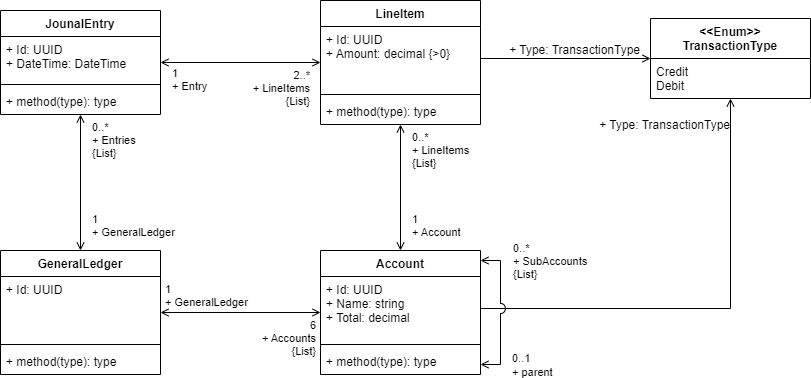

The diagram above was exported from draw.io. Its source (the exported page's mxGraphModel, read from the mxfile embedded in the PNG):
<mxGraphModel dx="1434" dy="764" grid="1" gridSize="10" guides="1" tooltips="1" connect="1" arrows="1" fold="1" page="1" pageScale="1" pageWidth="827" pageHeight="1169" math="0" shadow="0">
  <root>
    <mxCell id="0" />
    <mxCell id="1" parent="0" />
    <mxCell id="9sHBSlYMyOk5mvHkY9VU-9" style="edgeStyle=orthogonalEdgeStyle;rounded=0;orthogonalLoop=1;jettySize=auto;html=1;endArrow=open;endFill=0;startArrow=open;startFill=0;" parent="1" source="9sHBSlYMyOk5mvHkY9VU-1" target="9sHBSlYMyOk5mvHkY9VU-5" edge="1">
      <mxGeometry relative="1" as="geometry" />
    </mxCell>
    <mxCell id="9sHBSlYMyOk5mvHkY9VU-10" value="2..*&lt;br&gt;+ LineItems&lt;br&gt;{List}" style="edgeLabel;html=1;align=right;verticalAlign=top;resizable=0;points=[];labelPosition=left;verticalLabelPosition=bottom;labelBackgroundColor=none;" parent="9sHBSlYMyOk5mvHkY9VU-9" connectable="0" vertex="1">
      <mxGeometry x="0.6375" y="2" relative="1" as="geometry">
        <mxPoint x="19" y="2" as="offset" />
      </mxGeometry>
    </mxCell>
    <mxCell id="9sHBSlYMyOk5mvHkY9VU-12" value="1&lt;br&gt;+ Entry" style="edgeLabel;html=1;align=left;verticalAlign=top;resizable=0;points=[];labelBackgroundColor=none;" parent="9sHBSlYMyOk5mvHkY9VU-9" connectable="0" vertex="1">
      <mxGeometry x="-0.675" y="-2" relative="1" as="geometry">
        <mxPoint x="-16" y="-4" as="offset" />
      </mxGeometry>
    </mxCell>
    <mxCell id="9sHBSlYMyOk5mvHkY9VU-1" value="JounalEntry" style="swimlane;fontStyle=1;align=center;verticalAlign=top;childLayout=stackLayout;horizontal=1;startSize=26;horizontalStack=0;resizeParent=1;resizeParentMax=0;resizeLast=0;collapsible=1;marginBottom=0;" parent="1" vertex="1">
      <mxGeometry x="140" y="80" width="160" height="104" as="geometry" />
    </mxCell>
    <mxCell id="9sHBSlYMyOk5mvHkY9VU-2" value="+ Id: UUID&#10;+ DateTime: DateTime" style="text;strokeColor=none;fillColor=none;align=left;verticalAlign=top;spacingLeft=4;spacingRight=4;overflow=hidden;rotatable=0;points=[[0,0.5],[1,0.5]];portConstraint=eastwest;" parent="9sHBSlYMyOk5mvHkY9VU-1" vertex="1">
      <mxGeometry y="26" width="160" height="44" as="geometry" />
    </mxCell>
    <mxCell id="9sHBSlYMyOk5mvHkY9VU-3" value="" style="line;strokeWidth=1;fillColor=none;align=left;verticalAlign=middle;spacingTop=-1;spacingLeft=3;spacingRight=3;rotatable=0;labelPosition=right;points=[];portConstraint=eastwest;strokeColor=inherit;" parent="9sHBSlYMyOk5mvHkY9VU-1" vertex="1">
      <mxGeometry y="70" width="160" height="8" as="geometry" />
    </mxCell>
    <mxCell id="9sHBSlYMyOk5mvHkY9VU-4" value="+ method(type): type" style="text;strokeColor=none;fillColor=none;align=left;verticalAlign=top;spacingLeft=4;spacingRight=4;overflow=hidden;rotatable=0;points=[[0,0.5],[1,0.5]];portConstraint=eastwest;" parent="9sHBSlYMyOk5mvHkY9VU-1" vertex="1">
      <mxGeometry y="78" width="160" height="26" as="geometry" />
    </mxCell>
    <mxCell id="9sHBSlYMyOk5mvHkY9VU-5" value="LineItem" style="swimlane;fontStyle=1;align=center;verticalAlign=top;childLayout=stackLayout;horizontal=1;startSize=26;horizontalStack=0;resizeParent=1;resizeParentMax=0;resizeLast=0;collapsible=1;marginBottom=0;" parent="1" vertex="1">
      <mxGeometry x="460" y="70" width="160" height="124" as="geometry" />
    </mxCell>
    <mxCell id="9sHBSlYMyOk5mvHkY9VU-6" value="+ Id: UUID&#10;+ Amount: decimal {&gt;0}" style="text;strokeColor=none;fillColor=none;align=left;verticalAlign=top;spacingLeft=4;spacingRight=4;overflow=hidden;rotatable=0;points=[[0,0.5],[1,0.5]];portConstraint=eastwest;" parent="9sHBSlYMyOk5mvHkY9VU-5" vertex="1">
      <mxGeometry y="26" width="160" height="64" as="geometry" />
    </mxCell>
    <mxCell id="9sHBSlYMyOk5mvHkY9VU-7" value="" style="line;strokeWidth=1;fillColor=none;align=left;verticalAlign=middle;spacingTop=-1;spacingLeft=3;spacingRight=3;rotatable=0;labelPosition=right;points=[];portConstraint=eastwest;strokeColor=inherit;" parent="9sHBSlYMyOk5mvHkY9VU-5" vertex="1">
      <mxGeometry y="90" width="160" height="8" as="geometry" />
    </mxCell>
    <mxCell id="9sHBSlYMyOk5mvHkY9VU-8" value="+ method(type): type" style="text;strokeColor=none;fillColor=none;align=left;verticalAlign=top;spacingLeft=4;spacingRight=4;overflow=hidden;rotatable=0;points=[[0,0.5],[1,0.5]];portConstraint=eastwest;" parent="9sHBSlYMyOk5mvHkY9VU-5" vertex="1">
      <mxGeometry y="98" width="160" height="26" as="geometry" />
    </mxCell>
    <mxCell id="9H02uJkLW2DH_yWkn3Fl-5" style="edgeStyle=orthogonalEdgeStyle;rounded=0;orthogonalLoop=1;jettySize=auto;html=1;endArrow=open;endFill=0;startArrow=open;startFill=0;" parent="1" source="9H02uJkLW2DH_yWkn3Fl-1" target="9sHBSlYMyOk5mvHkY9VU-5" edge="1">
      <mxGeometry relative="1" as="geometry" />
    </mxCell>
    <mxCell id="9H02uJkLW2DH_yWkn3Fl-6" value="0..*&lt;br&gt;+ LineItems&lt;br&gt;{List}" style="edgeLabel;html=1;align=left;verticalAlign=top;resizable=0;points=[];labelBackgroundColor=none;" parent="9H02uJkLW2DH_yWkn3Fl-5" connectable="0" vertex="1">
      <mxGeometry x="0.7302" y="1" relative="1" as="geometry">
        <mxPoint x="11" y="-17" as="offset" />
      </mxGeometry>
    </mxCell>
    <mxCell id="9H02uJkLW2DH_yWkn3Fl-7" value="1&lt;br&gt;+ Account" style="edgeLabel;html=1;align=left;verticalAlign=bottom;resizable=0;points=[];labelBackgroundColor=none;" parent="9H02uJkLW2DH_yWkn3Fl-5" connectable="0" vertex="1">
      <mxGeometry x="-0.6984" y="1" relative="1" as="geometry">
        <mxPoint x="11" y="9" as="offset" />
      </mxGeometry>
    </mxCell>
    <mxCell id="9H02uJkLW2DH_yWkn3Fl-1" value="Account" style="swimlane;fontStyle=1;align=center;verticalAlign=top;childLayout=stackLayout;horizontal=1;startSize=26;horizontalStack=0;resizeParent=1;resizeParentMax=0;resizeLast=0;collapsible=1;marginBottom=0;" parent="1" vertex="1">
      <mxGeometry x="460" y="320" width="160" height="124" as="geometry" />
    </mxCell>
    <mxCell id="9H02uJkLW2DH_yWkn3Fl-2" value="+ Id: UUID&#10;+ Name: string&#10;+ Total: decimal" style="text;strokeColor=none;fillColor=none;align=left;verticalAlign=top;spacingLeft=4;spacingRight=4;overflow=hidden;rotatable=0;points=[[0,0.5],[1,0.5]];portConstraint=eastwest;" parent="9H02uJkLW2DH_yWkn3Fl-1" vertex="1">
      <mxGeometry y="26" width="160" height="64" as="geometry" />
    </mxCell>
    <mxCell id="9H02uJkLW2DH_yWkn3Fl-3" value="" style="line;strokeWidth=1;fillColor=none;align=left;verticalAlign=middle;spacingTop=-1;spacingLeft=3;spacingRight=3;rotatable=0;labelPosition=right;points=[];portConstraint=eastwest;strokeColor=inherit;" parent="9H02uJkLW2DH_yWkn3Fl-1" vertex="1">
      <mxGeometry y="90" width="160" height="8" as="geometry" />
    </mxCell>
    <mxCell id="9H02uJkLW2DH_yWkn3Fl-4" value="+ method(type): type" style="text;strokeColor=none;fillColor=none;align=left;verticalAlign=top;spacingLeft=4;spacingRight=4;overflow=hidden;rotatable=0;points=[[0,0.5],[1,0.5]];portConstraint=eastwest;" parent="9H02uJkLW2DH_yWkn3Fl-1" vertex="1">
      <mxGeometry y="98" width="160" height="26" as="geometry" />
    </mxCell>
    <mxCell id="9H02uJkLW2DH_yWkn3Fl-12" style="edgeStyle=orthogonalEdgeStyle;rounded=0;orthogonalLoop=1;jettySize=auto;html=1;startArrow=open;startFill=0;endArrow=open;endFill=0;" parent="1" source="9H02uJkLW2DH_yWkn3Fl-8" target="9H02uJkLW2DH_yWkn3Fl-1" edge="1">
      <mxGeometry relative="1" as="geometry" />
    </mxCell>
    <mxCell id="9H02uJkLW2DH_yWkn3Fl-13" value="6&lt;br&gt;+ Accounts&lt;br&gt;{List}" style="edgeLabel;html=1;align=right;verticalAlign=top;resizable=0;points=[];labelBackgroundColor=none;" parent="9H02uJkLW2DH_yWkn3Fl-12" connectable="0" vertex="1">
      <mxGeometry x="0.75" relative="1" as="geometry">
        <mxPoint x="16" as="offset" />
      </mxGeometry>
    </mxCell>
    <mxCell id="9H02uJkLW2DH_yWkn3Fl-14" value="1&lt;br&gt;+ GeneralLedger" style="edgeLabel;html=1;align=left;verticalAlign=bottom;resizable=0;points=[];labelBackgroundColor=none;" parent="9H02uJkLW2DH_yWkn3Fl-12" connectable="0" vertex="1">
      <mxGeometry x="-0.7375" relative="1" as="geometry">
        <mxPoint x="-18" y="-2" as="offset" />
      </mxGeometry>
    </mxCell>
    <mxCell id="9H02uJkLW2DH_yWkn3Fl-15" style="edgeStyle=orthogonalEdgeStyle;rounded=0;orthogonalLoop=1;jettySize=auto;html=1;startArrow=open;startFill=0;endArrow=open;endFill=0;" parent="1" source="9H02uJkLW2DH_yWkn3Fl-8" target="9sHBSlYMyOk5mvHkY9VU-1" edge="1">
      <mxGeometry relative="1" as="geometry" />
    </mxCell>
    <mxCell id="9H02uJkLW2DH_yWkn3Fl-16" value="0..*&lt;br&gt;+ Entries&lt;br&gt;{List}" style="edgeLabel;html=1;align=left;verticalAlign=top;resizable=0;points=[];labelBackgroundColor=none;" parent="9H02uJkLW2DH_yWkn3Fl-15" connectable="0" vertex="1">
      <mxGeometry x="0.6618" y="-1" relative="1" as="geometry">
        <mxPoint x="9" y="-23" as="offset" />
      </mxGeometry>
    </mxCell>
    <mxCell id="9H02uJkLW2DH_yWkn3Fl-17" value="1&lt;br&gt;+ GeneralLedger" style="edgeLabel;html=1;align=left;verticalAlign=bottom;resizable=0;points=[];labelBackgroundColor=none;" parent="9H02uJkLW2DH_yWkn3Fl-15" connectable="0" vertex="1">
      <mxGeometry x="-0.6471" y="1" relative="1" as="geometry">
        <mxPoint x="11" y="14" as="offset" />
      </mxGeometry>
    </mxCell>
    <mxCell id="9H02uJkLW2DH_yWkn3Fl-8" value="GeneralLedger" style="swimlane;fontStyle=1;align=center;verticalAlign=top;childLayout=stackLayout;horizontal=1;startSize=26;horizontalStack=0;resizeParent=1;resizeParentMax=0;resizeLast=0;collapsible=1;marginBottom=0;" parent="1" vertex="1">
      <mxGeometry x="140" y="320" width="160" height="124" as="geometry" />
    </mxCell>
    <mxCell id="9H02uJkLW2DH_yWkn3Fl-9" value="+ Id: UUID" style="text;strokeColor=none;fillColor=none;align=left;verticalAlign=top;spacingLeft=4;spacingRight=4;overflow=hidden;rotatable=0;points=[[0,0.5],[1,0.5]];portConstraint=eastwest;" parent="9H02uJkLW2DH_yWkn3Fl-8" vertex="1">
      <mxGeometry y="26" width="160" height="64" as="geometry" />
    </mxCell>
    <mxCell id="9H02uJkLW2DH_yWkn3Fl-10" value="" style="line;strokeWidth=1;fillColor=none;align=left;verticalAlign=middle;spacingTop=-1;spacingLeft=3;spacingRight=3;rotatable=0;labelPosition=right;points=[];portConstraint=eastwest;strokeColor=inherit;" parent="9H02uJkLW2DH_yWkn3Fl-8" vertex="1">
      <mxGeometry y="90" width="160" height="8" as="geometry" />
    </mxCell>
    <mxCell id="9H02uJkLW2DH_yWkn3Fl-11" value="+ method(type): type" style="text;strokeColor=none;fillColor=none;align=left;verticalAlign=top;spacingLeft=4;spacingRight=4;overflow=hidden;rotatable=0;points=[[0,0.5],[1,0.5]];portConstraint=eastwest;" parent="9H02uJkLW2DH_yWkn3Fl-8" vertex="1">
      <mxGeometry y="98" width="160" height="26" as="geometry" />
    </mxCell>
    <mxCell id="IW6fNO2P_-q5FZPFRmlH-1" value="&lt;&lt;Enum&gt;&gt;&#10;TransactionType" style="swimlane;fontStyle=1;align=center;verticalAlign=top;childLayout=stackLayout;horizontal=1;startSize=40;horizontalStack=0;resizeParent=1;resizeParentMax=0;resizeLast=0;collapsible=1;marginBottom=0;rounded=0;shadow=0;glass=0;" parent="1" vertex="1">
      <mxGeometry x="790" y="88" width="160" height="80" as="geometry" />
    </mxCell>
    <mxCell id="IW6fNO2P_-q5FZPFRmlH-2" value="Credit&#10;Debit" style="text;strokeColor=none;fillColor=none;align=left;verticalAlign=top;spacingLeft=4;spacingRight=4;overflow=hidden;rotatable=0;points=[[0,0.5],[1,0.5]];portConstraint=eastwest;" parent="IW6fNO2P_-q5FZPFRmlH-1" vertex="1">
      <mxGeometry y="40" width="160" height="40" as="geometry" />
    </mxCell>
    <mxCell id="IW6fNO2P_-q5FZPFRmlH-5" style="edgeStyle=orthogonalEdgeStyle;rounded=0;orthogonalLoop=1;jettySize=auto;html=1;exitX=1;exitY=0.5;exitDx=0;exitDy=0;endArrow=open;endFill=0;" parent="1" source="9sHBSlYMyOk5mvHkY9VU-6" target="IW6fNO2P_-q5FZPFRmlH-1" edge="1">
      <mxGeometry relative="1" as="geometry" />
    </mxCell>
    <mxCell id="IW6fNO2P_-q5FZPFRmlH-7" value="&lt;span style=&quot;font-size: 12px;&quot;&gt;+ Type: TransactionType&lt;/span&gt;" style="edgeLabel;html=1;align=right;verticalAlign=bottom;resizable=0;points=[];labelBackgroundColor=none;" parent="IW6fNO2P_-q5FZPFRmlH-5" connectable="0" vertex="1">
      <mxGeometry x="0.7852" y="1" relative="1" as="geometry">
        <mxPoint x="8" y="1" as="offset" />
      </mxGeometry>
    </mxCell>
    <mxCell id="IW6fNO2P_-q5FZPFRmlH-6" style="edgeStyle=orthogonalEdgeStyle;rounded=0;orthogonalLoop=1;jettySize=auto;html=1;endArrow=open;endFill=0;" parent="1" source="9H02uJkLW2DH_yWkn3Fl-2" target="IW6fNO2P_-q5FZPFRmlH-1" edge="1">
      <mxGeometry relative="1" as="geometry" />
    </mxCell>
    <mxCell id="IW6fNO2P_-q5FZPFRmlH-8" value="&lt;span style=&quot;font-size: 12px;&quot;&gt;+ Type: TransactionType&lt;/span&gt;" style="edgeLabel;html=1;align=right;verticalAlign=middle;resizable=0;points=[];labelBackgroundColor=none;" parent="IW6fNO2P_-q5FZPFRmlH-6" connectable="0" vertex="1">
      <mxGeometry x="0.8793" relative="1" as="geometry">
        <mxPoint y="-2" as="offset" />
      </mxGeometry>
    </mxCell>
    <mxCell id="ZA0q85_U7JugQV9IxwWL-2" style="edgeStyle=orthogonalEdgeStyle;rounded=0;orthogonalLoop=1;jettySize=auto;html=1;endArrow=open;endFill=0;startArrow=open;startFill=0;jumpStyle=arc;jumpSize=10;" parent="1" source="9H02uJkLW2DH_yWkn3Fl-1" target="9H02uJkLW2DH_yWkn3Fl-1" edge="1">
      <mxGeometry relative="1" as="geometry">
        <Array as="points">
          <mxPoint x="640" y="330" />
        </Array>
      </mxGeometry>
    </mxCell>
    <mxCell id="ZA0q85_U7JugQV9IxwWL-3" value="0..*&lt;br&gt;+ SubAccounts&lt;br&gt;{List}" style="edgeLabel;html=1;align=left;verticalAlign=middle;resizable=0;points=[];labelBackgroundColor=none;" parent="ZA0q85_U7JugQV9IxwWL-2" connectable="0" vertex="1">
      <mxGeometry x="-0.7569" y="1" relative="1" as="geometry">
        <mxPoint x="13" y="1" as="offset" />
      </mxGeometry>
    </mxCell>
    <mxCell id="ZA0q85_U7JugQV9IxwWL-4" value="0..1&lt;br&gt;&lt;div style=&quot;&quot;&gt;+ parent&lt;/div&gt;" style="edgeLabel;html=1;align=left;verticalAlign=middle;resizable=0;points=[];labelBackgroundColor=none;" parent="ZA0q85_U7JugQV9IxwWL-2" connectable="0" vertex="1">
      <mxGeometry x="0.7199" y="1" relative="1" as="geometry">
        <mxPoint x="10" y="-1" as="offset" />
      </mxGeometry>
    </mxCell>
  </root>
</mxGraphModel>